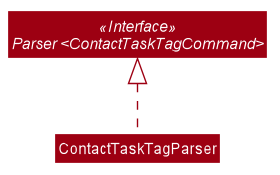

The diagram above was rendered by PlantUML. Its source (embedded in the PNG):
@startuml








skinparam BackgroundColor #FFFFFFF

skinparam Shadowing false

skinparam Class {
    FontColor #FFFFFF
    BorderThickness 1
    BorderColor #FFFFFF
    StereotypeFontColor #FFFFFF
    FontName Arial
}

skinparam Actor {
    BorderColor #000000
    Color #000000
    FontName Arial
}

skinparam Sequence {
    MessageAlign center
    BoxFontSize 15
    BoxPadding 0
    BoxFontColor #FFFFFF
    FontName Arial
}

skinparam Participant {
    FontColor #FFFFFFF
    Padding 20
}

skinparam MinClassWidth 50
skinparam ParticipantPadding 10
skinparam Shadowing false
skinparam DefaultTextAlignment center
skinparam packageStyle Rectangle

hide footbox
hide members
hide circle
skinparam arrowThickness 1.1
skinparam arrowColor #9D0012
skinparam classBackgroundColor #9D0012

interface "Parser <ContactTaskTagCommand>" <<Interface>>
class ContactTaskTagParser

"Parser <ContactTaskTagCommand>" <|.. ContactTaskTagParser

@enduml